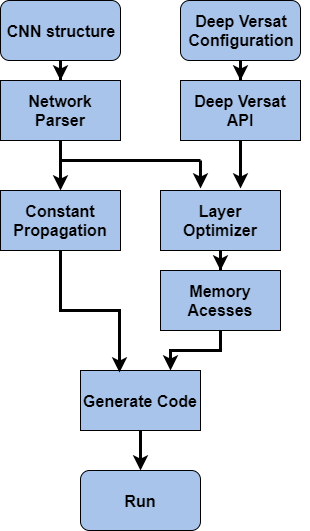

The diagram above was exported from draw.io. Its source (the exported page's mxGraphModel, read from the mxfile embedded in the PNG):
<mxGraphModel dx="1422" dy="713" grid="1" gridSize="10" guides="1" tooltips="1" connect="1" arrows="1" fold="1" page="1" pageScale="1" pageWidth="827" pageHeight="1169" math="0" shadow="0">
  <root>
    <mxCell id="WIyWlLk6GJQsqaUBKTNV-0" />
    <mxCell id="WIyWlLk6GJQsqaUBKTNV-1" parent="WIyWlLk6GJQsqaUBKTNV-0" />
    <mxCell id="zmNR1puMamVRnbuY1nwP-32" value="" style="edgeStyle=orthogonalEdgeStyle;rounded=0;orthogonalLoop=1;jettySize=auto;html=1;strokeWidth=3;" edge="1" parent="WIyWlLk6GJQsqaUBKTNV-1" source="zmNR1puMamVRnbuY1nwP-0" target="zmNR1puMamVRnbuY1nwP-5">
      <mxGeometry relative="1" as="geometry" />
    </mxCell>
    <mxCell id="zmNR1puMamVRnbuY1nwP-0" value="&lt;font style=&quot;font-size: 16px&quot;&gt;&lt;b&gt;CNN structure&lt;/b&gt;&lt;/font&gt;" style="rounded=1;whiteSpace=wrap;html=1;strokeColor=#000000;fillColor=#A9C4EB;" vertex="1" parent="WIyWlLk6GJQsqaUBKTNV-1">
      <mxGeometry x="40" y="50" width="120" height="60" as="geometry" />
    </mxCell>
    <mxCell id="zmNR1puMamVRnbuY1nwP-31" value="" style="edgeStyle=orthogonalEdgeStyle;rounded=0;orthogonalLoop=1;jettySize=auto;html=1;strokeWidth=3;" edge="1" parent="WIyWlLk6GJQsqaUBKTNV-1" source="zmNR1puMamVRnbuY1nwP-1" target="zmNR1puMamVRnbuY1nwP-12">
      <mxGeometry relative="1" as="geometry" />
    </mxCell>
    <mxCell id="zmNR1puMamVRnbuY1nwP-1" value="&lt;font style=&quot;font-size: 16px&quot;&gt;&lt;b&gt;Deep Versat&lt;br&gt;Configuration&lt;/b&gt;&lt;br&gt;&lt;/font&gt;" style="rounded=1;whiteSpace=wrap;html=1;strokeColor=#000000;fillColor=#A9C4EB;" vertex="1" parent="WIyWlLk6GJQsqaUBKTNV-1">
      <mxGeometry x="220" y="50" width="120" height="60" as="geometry" />
    </mxCell>
    <mxCell id="zmNR1puMamVRnbuY1nwP-46" style="edgeStyle=orthogonalEdgeStyle;rounded=0;orthogonalLoop=1;jettySize=auto;html=1;entryX=0.5;entryY=0;entryDx=0;entryDy=0;strokeWidth=3;" edge="1" parent="WIyWlLk6GJQsqaUBKTNV-1" source="zmNR1puMamVRnbuY1nwP-5" target="zmNR1puMamVRnbuY1nwP-21">
      <mxGeometry relative="1" as="geometry" />
    </mxCell>
    <mxCell id="zmNR1puMamVRnbuY1nwP-5" value="&lt;font style=&quot;font-size: 16px&quot;&gt;&lt;b&gt;Network Parser&lt;/b&gt;&lt;/font&gt;" style="rounded=0;whiteSpace=wrap;html=1;strokeColor=#000000;fillColor=#A9C4EB;" vertex="1" parent="WIyWlLk6GJQsqaUBKTNV-1">
      <mxGeometry x="40" y="130" width="120" height="60" as="geometry" />
    </mxCell>
    <mxCell id="zmNR1puMamVRnbuY1nwP-41" style="edgeStyle=orthogonalEdgeStyle;rounded=0;orthogonalLoop=1;jettySize=auto;html=1;entryX=0.75;entryY=0;entryDx=0;entryDy=0;strokeWidth=3;" edge="1" parent="WIyWlLk6GJQsqaUBKTNV-1" source="zmNR1puMamVRnbuY1nwP-17" target="zmNR1puMamVRnbuY1nwP-22">
      <mxGeometry relative="1" as="geometry" />
    </mxCell>
    <mxCell id="zmNR1puMamVRnbuY1nwP-17" value="&lt;span style=&quot;font-size: 16px&quot;&gt;&lt;b&gt;Memory Acesses&lt;/b&gt;&lt;/span&gt;" style="rounded=0;whiteSpace=wrap;html=1;strokeColor=#000000;fillColor=#A9C4EB;" vertex="1" parent="WIyWlLk6GJQsqaUBKTNV-1">
      <mxGeometry x="200" y="320" width="120" height="60" as="geometry" />
    </mxCell>
    <mxCell id="zmNR1puMamVRnbuY1nwP-25" value="" style="edgeStyle=orthogonalEdgeStyle;rounded=0;orthogonalLoop=1;jettySize=auto;html=1;strokeWidth=3;" edge="1" parent="WIyWlLk6GJQsqaUBKTNV-1" source="zmNR1puMamVRnbuY1nwP-22">
      <mxGeometry relative="1" as="geometry">
        <mxPoint x="180" y="520" as="targetPoint" />
      </mxGeometry>
    </mxCell>
    <mxCell id="zmNR1puMamVRnbuY1nwP-22" value="&lt;span style=&quot;font-size: 16px&quot;&gt;&lt;b&gt;Generate Code&lt;/b&gt;&lt;/span&gt;" style="rounded=0;whiteSpace=wrap;html=1;strokeColor=#000000;fillColor=#A9C4EB;" vertex="1" parent="WIyWlLk6GJQsqaUBKTNV-1">
      <mxGeometry x="120" y="420" width="120" height="60" as="geometry" />
    </mxCell>
    <mxCell id="zmNR1puMamVRnbuY1nwP-45" style="edgeStyle=orthogonalEdgeStyle;rounded=0;orthogonalLoop=1;jettySize=auto;html=1;exitX=1;exitY=0.5;exitDx=0;exitDy=0;strokeWidth=3;" edge="1" parent="WIyWlLk6GJQsqaUBKTNV-1" source="zmNR1puMamVRnbuY1nwP-12">
      <mxGeometry relative="1" as="geometry">
        <mxPoint x="340" y="160" as="targetPoint" />
      </mxGeometry>
    </mxCell>
    <mxCell id="zmNR1puMamVRnbuY1nwP-50" style="edgeStyle=orthogonalEdgeStyle;rounded=0;orthogonalLoop=1;jettySize=auto;html=1;entryX=0.667;entryY=-0.033;entryDx=0;entryDy=0;entryPerimeter=0;strokeWidth=3;" edge="1" parent="WIyWlLk6GJQsqaUBKTNV-1" source="zmNR1puMamVRnbuY1nwP-12" target="zmNR1puMamVRnbuY1nwP-20">
      <mxGeometry relative="1" as="geometry" />
    </mxCell>
    <mxCell id="zmNR1puMamVRnbuY1nwP-12" value="&lt;font style=&quot;font-size: 16px&quot;&gt;&lt;b&gt;Deep Versat&lt;br&gt;API&lt;br&gt;&lt;/b&gt;&lt;/font&gt;" style="rounded=0;whiteSpace=wrap;html=1;strokeColor=#000000;fillColor=#A9C4EB;" vertex="1" parent="WIyWlLk6GJQsqaUBKTNV-1">
      <mxGeometry x="220" y="130" width="120" height="60" as="geometry" />
    </mxCell>
    <mxCell id="zmNR1puMamVRnbuY1nwP-42" value="" style="edgeStyle=orthogonalEdgeStyle;rounded=0;orthogonalLoop=1;jettySize=auto;html=1;strokeWidth=3;" edge="1" parent="WIyWlLk6GJQsqaUBKTNV-1" source="zmNR1puMamVRnbuY1nwP-20" target="zmNR1puMamVRnbuY1nwP-17">
      <mxGeometry relative="1" as="geometry" />
    </mxCell>
    <mxCell id="zmNR1puMamVRnbuY1nwP-20" value="&lt;font style=&quot;font-size: 16px&quot;&gt;&lt;b&gt;Layer Optimizer&lt;/b&gt;&lt;/font&gt;" style="rounded=0;whiteSpace=wrap;html=1;strokeColor=#000000;fillColor=#A9C4EB;" vertex="1" parent="WIyWlLk6GJQsqaUBKTNV-1">
      <mxGeometry x="200" y="240" width="120" height="60" as="geometry" />
    </mxCell>
    <mxCell id="zmNR1puMamVRnbuY1nwP-40" style="edgeStyle=orthogonalEdgeStyle;rounded=0;orthogonalLoop=1;jettySize=auto;html=1;entryX=0.325;entryY=0.033;entryDx=0;entryDy=0;entryPerimeter=0;strokeWidth=3;" edge="1" parent="WIyWlLk6GJQsqaUBKTNV-1" source="zmNR1puMamVRnbuY1nwP-21" target="zmNR1puMamVRnbuY1nwP-22">
      <mxGeometry relative="1" as="geometry" />
    </mxCell>
    <mxCell id="zmNR1puMamVRnbuY1nwP-21" value="&lt;span style=&quot;font-size: 16px&quot;&gt;&lt;b&gt;Constant&lt;br&gt;Propagation&lt;/b&gt;&lt;/span&gt;" style="rounded=0;whiteSpace=wrap;html=1;strokeColor=#000000;fillColor=#A9C4EB;" vertex="1" parent="WIyWlLk6GJQsqaUBKTNV-1">
      <mxGeometry x="40" y="240" width="120" height="60" as="geometry" />
    </mxCell>
    <mxCell id="zmNR1puMamVRnbuY1nwP-26" value="&lt;font style=&quot;font-size: 16px&quot;&gt;&lt;b&gt;Run&lt;/b&gt;&lt;/font&gt;" style="rounded=1;whiteSpace=wrap;html=1;strokeColor=#000000;fillColor=#A9C4EB;" vertex="1" parent="WIyWlLk6GJQsqaUBKTNV-1">
      <mxGeometry x="120" y="520" width="120" height="60" as="geometry" />
    </mxCell>
    <mxCell id="zmNR1puMamVRnbuY1nwP-47" value="" style="endArrow=none;html=1;strokeWidth=3;" edge="1" parent="WIyWlLk6GJQsqaUBKTNV-1">
      <mxGeometry width="50" height="50" relative="1" as="geometry">
        <mxPoint x="100" y="210" as="sourcePoint" />
        <mxPoint x="240" y="210" as="targetPoint" />
      </mxGeometry>
    </mxCell>
    <mxCell id="zmNR1puMamVRnbuY1nwP-48" value="" style="endArrow=classic;html=1;strokeWidth=3;entryX=0.333;entryY=-0.033;entryDx=0;entryDy=0;entryPerimeter=0;" edge="1" parent="WIyWlLk6GJQsqaUBKTNV-1" target="zmNR1puMamVRnbuY1nwP-20">
      <mxGeometry width="50" height="50" relative="1" as="geometry">
        <mxPoint x="240" y="210" as="sourcePoint" />
        <mxPoint x="290" y="160" as="targetPoint" />
      </mxGeometry>
    </mxCell>
  </root>
</mxGraphModel>